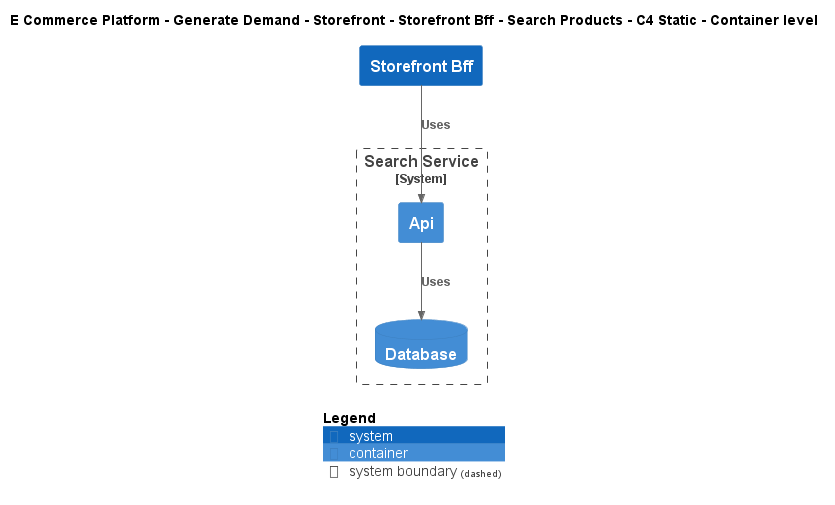

The diagram above was rendered by PlantUML. Its source (embedded in the PNG):
@startuml
!include ..\..\..\..\..\..\..\.c4s\C4_Container.puml

AddElementTag("c4interflow:lifecycle:new", $bgColor=green, $fontColor=#ffffff, $borderColor=green, $shadowing="False")
AddElementTag("c4interflow:lifecycle:changed", $bgColor=orange, $fontColor=#ffffff, $borderColor=orange, $shadowing="False")
AddElementTag("c4interflow:lifecycle:removed", $bgColor=red, $fontColor=#ffffff, $borderColor=red, $shadowing="False")

AddRelTag("c4interflow:lifecycle:new", $textColor=green, $lineColor=green)
AddRelTag("c4interflow:lifecycle:changed", $textColor=orange, $lineColor=orange)
AddRelTag("c4interflow:lifecycle:removed", $textColor=red, $lineColor=red)

SHOW_PERSON_PORTRAIT()
LAYOUT_TOP_DOWN()

skinparam linetype polyline

title E Commerce Platform - Generate Demand - Storefront - Storefront Bff - Search Products - C4 Static - Container level

System(ECommercePlatform.GenerateDemand.Storefront.SoftwareSystems.StorefrontBff, "Storefront Bff", "")

System_Boundary(ECommercePlatform.GenerateDemand.SearchAndBrowse.SoftwareSystems.SearchService, "Search Service") {
    Container(ECommercePlatform.GenerateDemand.SearchAndBrowse.SoftwareSystems.SearchService.Containers.Api, "Api", "", "")
    ContainerDb(ECommercePlatform.GenerateDemand.SearchAndBrowse.SoftwareSystems.SearchService.Containers.Database, "Database", "", "")
}

Rel(ECommercePlatform.GenerateDemand.Storefront.SoftwareSystems.StorefrontBff, ECommercePlatform.GenerateDemand.SearchAndBrowse.SoftwareSystems.SearchService.Containers.Api, "Uses")
Rel(ECommercePlatform.GenerateDemand.SearchAndBrowse.SoftwareSystems.SearchService.Containers.Api, ECommercePlatform.GenerateDemand.SearchAndBrowse.SoftwareSystems.SearchService.Containers.Database, "Uses")


SHOW_LEGEND()
@enduml